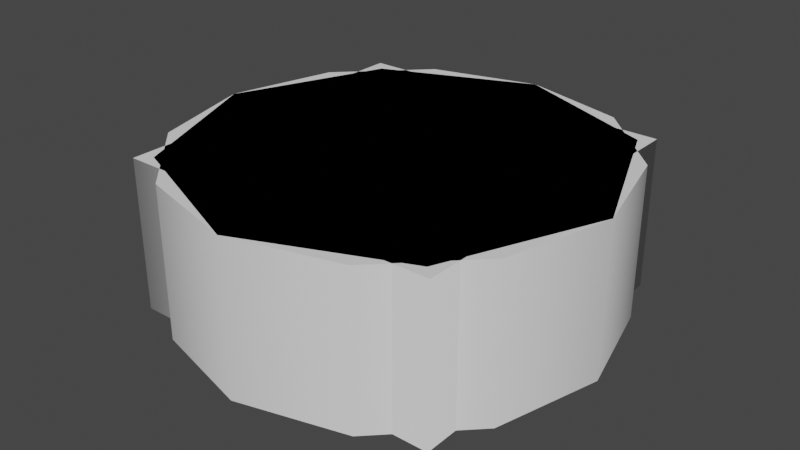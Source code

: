 # Source: knobs.blend  (saved by Blender 2.80.75; exported with 4.5.12 LTS)
import bpy
from mathutils import Matrix  # noqa: F401  (used for matrix-valued properties, if any)

bpy.ops.wm.read_factory_settings(use_empty=True)
scene = bpy.context.scene
scene.name = 'Scene'

# ---- collections
col_collection = bpy.data.collections.new('Collection'); scene.collection.children.link(col_collection)

# ---- world
world_world = bpy.data.worlds.new('World'); scene.world = world_world
world_world.use_nodes = True; world_world.node_tree.nodes.clear()
_N = world_world.node_tree.nodes; _L = world_world.node_tree.links
n0 = _N.new('ShaderNodeOutputWorld'); n0.name = 'World Output'; n0.location = (300, 300)
n1 = _N.new('ShaderNodeBackground'); n1.name = 'Background'; n1.location = (10, 300)
n1.inputs[0].default_value = (0.05088, 0.05088, 0.05088, 1.0)
_L.new(n1.outputs[0], n0.inputs[0])
n0.is_active_output = True
world_world.color = (0.05088, 0.05088, 0.05088)
world_world.use_sun_shadow = False
world_world.sun_shadow_jitter_overblur = 0.0

# ---- meshes
me_knob_lod0 = bpy.data.meshes.new('knob-lod0')
me_knob_lod0.from_pydata([(0.0, 0.24, 0.0), (-0.12, 0.2078, 0.0), (-0.2078, 0.12, 0.0), (-0.24, -1.049e-08, 0.0), (-0.2078, -0.12, 0.0), (-0.12, -0.2078, 0.0), (-3.624e-08, -0.24, 0.0), (0.12, -0.2078, 0.0), (0.2078, -0.12, 0.0), (0.24, -1.116e-07, 0.0), (0.2078, 0.12, 0.0), (0.12, 0.2078, 0.0), (0.0, 0.24, 0.17), (-0.12, 0.2078, 0.17), (-0.2078, 0.12, 0.17), (-0.24, -1.049e-08, 0.17), (-0.2078, -0.12, 0.17), (-0.12, -0.2078, 0.17), (-3.624e-08, -0.24, 0.17), (0.12, -0.2078, 0.17), (0.2078, -0.12, 0.17), (0.24, -1.116e-07, 0.17), (0.2078, 0.12, 0.17), (0.12, 0.2078, 0.17), (0.0, -4.47e-08, 0.17), (-0.12, 0.2078, 0.17), (0.0, 0.24, 0.17), (-0.2078, 0.12, 0.17), (-0.24, -1.049e-08, 0.17), (-0.2078, -0.12, 0.17), (-0.12, -0.2078, 0.17), (-3.624e-08, -0.24, 0.17), (0.12, -0.2078, 0.17), (0.2078, -0.12, 0.17), (0.24, -1.116e-07, 0.17), (0.2078, 0.12, 0.17), (0.12, 0.2078, 0.17)], [], [(5, 30, 29, 4), (0, 26, 36, 11), (2, 27, 25, 1), (9, 34, 33, 8), (6, 31, 30, 5), (3, 28, 27, 2), (10, 35, 34, 9), (7, 32, 31, 6), (4, 29, 28, 3), (11, 36, 35, 10), (1, 25, 26, 0), (8, 33, 32, 7), (15, 24, 14), (22, 24, 21), (19, 24, 18), (16, 24, 15), (23, 24, 22), (13, 24, 12), (20, 24, 19), (17, 24, 16), (12, 24, 23), (14, 24, 13), (21, 24, 20), (18, 24, 17)])
me_knob_lod0.polygons.foreach_set('use_smooth', [True] * 24)
_uv = me_knob_lod0.uv_layers.new(name='UVMap')
_uv.uv.foreach_set('vector', [0.0, 0.0, 0.0, 0.0, 0.0, 0.0, 0.0, 0.0, 0.0, 0.0, 0.0, 0.0, 0.0, 0.0, 0.0, 0.0, 0.0, 0.0, 0.0, 0.0, 0.0, 0.0, 0.0, 0.0, 0.0, 0.0, 0.0, 0.0, 0.0, 0.0, 0.0, 0.0, 0.0, 0.0, 0.0, 0.0, 0.0, 0.0, 0.0, 0.0, 0.0, 0.0, 0.0, 0.0, 0.0, 0.0, 0.0, 0.0, 0.0, 0.0, 0.0, 0.0, 0.0, 0.0, 0.0, 0.0, 0.0, 0.0, 0.0, 0.0, 0.0, 0.0, 0.0, 0.0, 0.0, 0.0, 0.0, 0.0, 0.0, 0.0, 0.0, 0.0, 0.0, 0.0, 0.0, 0.0, 0.0, 0.0, 0.0, 0.0, 0.0, 0.0, 0.0, 0.0, 0.0, 0.0, 0.0, 0.0, 0.0, 0.0, 0.0, 0.0, 0.0, 0.0, 0.0, 0.0, 0.0, 0.0, 0.0, 0.0, 0.0, 0.0, 0.0, 0.0, 0.0, 0.0, 0.0, 0.0, 0.0, 0.0, 0.0, 0.0, 0.0, 0.0, 0.0, 0.0, 0.0, 0.0, 0.0, 0.0, 0.0, 0.0, 0.0, 0.0, 0.0, 0.0, 0.0, 0.0, 0.0, 0.0, 0.0, 0.0, 0.0, 0.0, 0.0, 0.0, 0.0, 0.0, 0.0, 0.0, 0.0, 0.0, 0.0, 0.0, 0.0, 0.0, 0.0, 0.0, 0.0, 0.0, 0.0, 0.0, 0.0, 0.0, 0.0, 0.0, 0.0, 0.0, 0.0, 0.0, 0.0, 0.0, 0.0, 0.0, 0.0, 0.0, 0.0, 0.0])
me_knob_lod0.use_remesh_preserve_volume = False
me_knob_lod0.use_remesh_preserve_attributes = False
me_knob_lod0.use_mirror_vertex_groups = False
me_knob_lod0.update()
me_knob_lod1 = bpy.data.meshes.new('knob-lod1')
me_knob_lod1.from_pydata([(0.0, 0.24, 0.0), (-0.1697, 0.1697, 0.0), (-0.24, -1.049e-08, 0.0), (-0.1697, -0.1697, 0.0), (2.098e-08, -0.24, 0.0), (0.1697, -0.1697, 0.0), (0.24, 2.862e-09, 0.0), (0.1697, 0.1697, 0.0), (0.0, 0.24, 0.17), (-0.1697, 0.1697, 0.17), (-0.24, -1.049e-08, 0.17), (-0.1697, -0.1697, 0.17), (2.098e-08, -0.24, 0.17), (0.1697, -0.1697, 0.17), (0.24, 2.862e-09, 0.17), (0.1697, 0.1697, 0.17), (7.451e-09, 0.0, 0.17), (-0.1697, 0.1697, 0.17), (0.0, 0.24, 0.17), (-0.24, -1.049e-08, 0.17), (-0.1697, -0.1697, 0.17), (2.098e-08, -0.24, 0.17), (0.1697, -0.1697, 0.17), (0.24, 2.862e-09, 0.17), (0.1697, 0.1697, 0.17)], [], [(6, 23, 22, 5), (4, 21, 20, 3), (2, 19, 17, 1), (7, 24, 23, 6), (5, 22, 21, 4), (3, 20, 19, 2), (1, 17, 18, 0), (0, 18, 24, 7), (15, 16, 14), (13, 16, 12), (11, 16, 10), (9, 16, 8), (8, 16, 15), (14, 16, 13), (12, 16, 11), (10, 16, 9)])
me_knob_lod1.polygons.foreach_set('use_smooth', [True] * 16)
_uv = me_knob_lod1.uv_layers.new(name='UVMap')
_uv.uv.foreach_set('vector', [0.0, 0.0, 0.0, 0.0, 0.0, 0.0, 0.0, 0.0, 0.0, 0.0, 0.0, 0.0, 0.0, 0.0, 0.0, 0.0, 0.0, 0.0, 0.0, 0.0, 0.0, 0.0, 0.0, 0.0, 0.0, 0.0, 0.0, 0.0, 0.0, 0.0, 0.0, 0.0, 0.0, 0.0, 0.0, 0.0, 0.0, 0.0, 0.0, 0.0, 0.0, 0.0, 0.0, 0.0, 0.0, 0.0, 0.0, 0.0, 0.0, 0.0, 0.0, 0.0, 0.0, 0.0, 0.0, 0.0, 0.0, 0.0, 0.0, 0.0, 0.0, 0.0, 0.0, 0.0, 0.0, 0.0, 0.0, 0.0, 0.0, 0.0, 0.0, 0.0, 0.0, 0.0, 0.0, 0.0, 0.0, 0.0, 0.0, 0.0, 0.0, 0.0, 0.0, 0.0, 0.0, 0.0, 0.0, 0.0, 0.0, 0.0, 0.0, 0.0, 0.0, 0.0, 0.0, 0.0, 0.0, 0.0, 0.0, 0.0, 0.0, 0.0, 0.0, 0.0, 0.0, 0.0, 0.0, 0.0, 0.0, 0.0, 0.0, 0.0])
me_knob_lod1.use_remesh_preserve_volume = False
me_knob_lod1.use_remesh_preserve_attributes = False
me_knob_lod1.use_mirror_vertex_groups = False
me_knob_lod1.update()
me_knob_lod2 = bpy.data.meshes.new('knob-lod2')
me_knob_lod2.from_pydata([(-0.1836, -0.1836, 0.0), (0.1836, -0.1836, 0.0), (-0.1836, 0.1836, 0.0), (0.1836, 0.1836, 0.0), (-0.1836, -0.1836, 0.17), (0.1836, -0.1836, 0.17), (-0.1836, 0.1836, 0.17), (0.1836, 0.1836, 0.17), (-0.1836, 0.1836, 0.17), (-0.1836, -0.1836, 0.17), (0.1836, -0.1836, 0.17), (0.1836, 0.1836, 0.17)], [], [(9, 10, 11, 8), (1, 3, 7, 5), (2, 0, 4, 6), (3, 2, 6, 7), (0, 1, 5, 4)])
me_knob_lod2.polygons.foreach_set('use_smooth', [True] * 5)
_uv = me_knob_lod2.uv_layers.new(name='UVMap')
_uv.uv.foreach_set('vector', [0.0, 0.0, 1.0, 0.0, 1.0, 1.0, 0.0, 1.0, 1.0, 0.0, 1.0, 1.0, 1.0, 1.0, 1.0, 0.0, 0.0, 1.0, 0.0, 0.0, 0.0, 0.0, 0.0, 1.0, 1.0, 1.0, 0.0, 1.0, 0.0, 1.0, 1.0, 1.0, 0.0, 0.0, 1.0, 0.0, 1.0, 0.0, 0.0, 0.0])
me_knob_lod2.use_remesh_preserve_volume = False
me_knob_lod2.use_remesh_preserve_attributes = False
me_knob_lod2.use_mirror_vertex_groups = False
me_knob_lod2.update()

# ---- objects
ob_knob_lod0 = bpy.data.objects.new('knob-lod0', me_knob_lod0)
ob_knob_lod1 = bpy.data.objects.new('knob-lod1', me_knob_lod1)
ob_knob_lod2 = bpy.data.objects.new('knob-lod2', me_knob_lod2)

# ---- transforms, parenting, visibility, modifiers, constraints
ob_knob_lod0.location = (0.0, 0.0, 0.0)
ob_knob_lod0.lineart.crease_threshold = 0.0
ob_knob_lod1.location = (0.0, 0.0, 0.0)
ob_knob_lod1.lineart.crease_threshold = 0.0
ob_knob_lod2.location = (0.0, 0.0, 0.0)
ob_knob_lod2.lineart.crease_threshold = 0.0

# ---- collection membership
col_collection.objects.link(ob_knob_lod0)
col_collection.objects.link(ob_knob_lod1)
col_collection.objects.link(ob_knob_lod2)

# ---- scene / render settings (as saved in the file)
scene.frame_start = 1; scene.frame_end = 250; scene.frame_set(1)
scene.render.engine = 'BLENDER_EEVEE_NEXT'
scene.cycles.use_denoising = False
scene.cycles.samples = 128
scene.cycles.sampling_pattern = 'TABULATED_SOBOL'
scene.cycles.use_adaptive_sampling = False
scene.cycles.use_light_tree = False
scene.view_settings.view_transform = 'Filmic'
bpy.context.view_layer.update()

# ---- added for rendering (the .blend has no active camera and no usable light): camera, sun
cam_auto = bpy.data.cameras.new('AutoCamera')
cam_auto.lens = 50.0
cam_auto.sensor_width = 36.0
cam_auto.clip_end = 1000.0
ob_auto_camera = bpy.data.objects.new('AutoCamera', cam_auto)
scene.collection.objects.link(ob_auto_camera)
ob_auto_camera.location = (0.647459, -0.776951, 0.602967)
ob_auto_camera.rotation_euler = (1.09748, -7.21219e-08, 0.694738)
scene.camera = ob_auto_camera
light_auto_sun = bpy.data.lights.new('AutoSun', 'SUN')
light_auto_sun.energy = 3.0
light_auto_sun.angle = 0.0523599
ob_auto_sun = bpy.data.objects.new('AutoSun', light_auto_sun)
scene.collection.objects.link(ob_auto_sun)
ob_auto_sun.rotation_euler = (0.872665, 0.174533, 0.523599)
bpy.context.view_layer.update()

